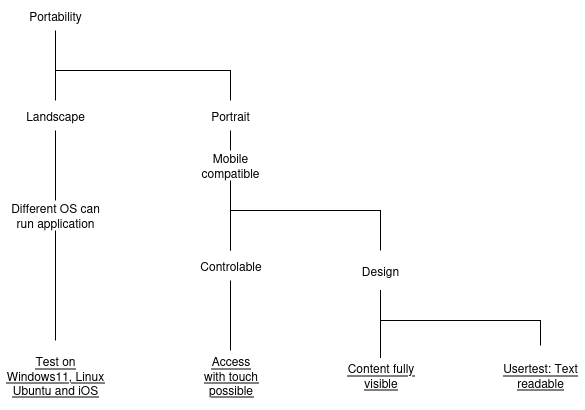

The diagram above was exported from draw.io. Its source (the exported page's mxGraphModel, read from the mxfile embedded in the PNG):
<mxGraphModel dx="943" dy="548" grid="1" gridSize="10" guides="1" tooltips="1" connect="1" arrows="1" fold="1" page="1" pageScale="1" pageWidth="850" pageHeight="1100" math="0" shadow="0">
  <root>
    <mxCell id="0" />
    <mxCell id="1" parent="0" />
    <mxCell id="h7v50KvX2BA8JuM3WbGd-1" value="Portability" style="text;html=1;align=center;verticalAlign=middle;whiteSpace=wrap;rounded=0;" vertex="1" parent="1">
      <mxGeometry x="110" y="50" width="80" height="30" as="geometry" />
    </mxCell>
    <mxCell id="h7v50KvX2BA8JuM3WbGd-2" value="" style="endArrow=none;html=1;rounded=0;entryX=0.5;entryY=1;entryDx=0;entryDy=0;exitX=0.5;exitY=0;exitDx=0;exitDy=0;" edge="1" parent="1" source="h7v50KvX2BA8JuM3WbGd-3" target="h7v50KvX2BA8JuM3WbGd-1">
      <mxGeometry width="50" height="50" relative="1" as="geometry">
        <mxPoint x="150" y="130" as="sourcePoint" />
        <mxPoint x="450" y="390" as="targetPoint" />
      </mxGeometry>
    </mxCell>
    <mxCell id="h7v50KvX2BA8JuM3WbGd-3" value="Landscape" style="text;html=1;align=center;verticalAlign=middle;whiteSpace=wrap;rounded=0;" vertex="1" parent="1">
      <mxGeometry x="115" y="150" width="70" height="30" as="geometry" />
    </mxCell>
    <mxCell id="h7v50KvX2BA8JuM3WbGd-4" value="Portrait" style="text;html=1;align=center;verticalAlign=middle;whiteSpace=wrap;rounded=0;" vertex="1" parent="1">
      <mxGeometry x="280" y="150" width="90" height="30" as="geometry" />
    </mxCell>
    <mxCell id="h7v50KvX2BA8JuM3WbGd-5" value="" style="endArrow=none;html=1;rounded=0;entryX=0.5;entryY=0;entryDx=0;entryDy=0;" edge="1" parent="1" target="h7v50KvX2BA8JuM3WbGd-4">
      <mxGeometry width="50" height="50" relative="1" as="geometry">
        <mxPoint x="150" y="120" as="sourcePoint" />
        <mxPoint x="450" y="390" as="targetPoint" />
        <Array as="points">
          <mxPoint x="325" y="120" />
        </Array>
      </mxGeometry>
    </mxCell>
    <mxCell id="h7v50KvX2BA8JuM3WbGd-6" value="Different OS can run application" style="text;html=1;align=center;verticalAlign=middle;whiteSpace=wrap;rounded=0;" vertex="1" parent="1">
      <mxGeometry x="95" y="250" width="110" height="30" as="geometry" />
    </mxCell>
    <mxCell id="h7v50KvX2BA8JuM3WbGd-8" value="Mobile compatible" style="text;html=1;align=center;verticalAlign=middle;whiteSpace=wrap;rounded=0;" vertex="1" parent="1">
      <mxGeometry x="295" y="200" width="60" height="30" as="geometry" />
    </mxCell>
    <mxCell id="h7v50KvX2BA8JuM3WbGd-9" value="Design" style="text;html=1;align=center;verticalAlign=middle;whiteSpace=wrap;rounded=0;" vertex="1" parent="1">
      <mxGeometry x="445" y="300" width="60" height="40" as="geometry" />
    </mxCell>
    <mxCell id="h7v50KvX2BA8JuM3WbGd-10" value="" style="endArrow=none;html=1;rounded=0;entryX=0.5;entryY=1;entryDx=0;entryDy=0;" edge="1" parent="1" source="h7v50KvX2BA8JuM3WbGd-6" target="h7v50KvX2BA8JuM3WbGd-3">
      <mxGeometry width="50" height="50" relative="1" as="geometry">
        <mxPoint x="400" y="440" as="sourcePoint" />
        <mxPoint x="450" y="390" as="targetPoint" />
      </mxGeometry>
    </mxCell>
    <mxCell id="h7v50KvX2BA8JuM3WbGd-17" value="" style="endArrow=none;html=1;rounded=0;entryX=0.5;entryY=1;entryDx=0;entryDy=0;exitX=0.5;exitY=0;exitDx=0;exitDy=0;" edge="1" parent="1" source="h7v50KvX2BA8JuM3WbGd-8" target="h7v50KvX2BA8JuM3WbGd-4">
      <mxGeometry width="50" height="50" relative="1" as="geometry">
        <mxPoint x="400" y="440" as="sourcePoint" />
        <mxPoint x="450" y="390" as="targetPoint" />
      </mxGeometry>
    </mxCell>
    <mxCell id="h7v50KvX2BA8JuM3WbGd-19" value="" style="endArrow=none;html=1;rounded=0;exitX=0.5;exitY=0;exitDx=0;exitDy=0;entryX=0.5;entryY=0;entryDx=0;entryDy=0;" edge="1" parent="1" source="h7v50KvX2BA8JuM3WbGd-26" target="h7v50KvX2BA8JuM3WbGd-9">
      <mxGeometry width="50" height="50" relative="1" as="geometry">
        <mxPoint x="420" y="300" as="sourcePoint" />
        <mxPoint x="470" y="230" as="targetPoint" />
        <Array as="points">
          <mxPoint x="325" y="260" />
          <mxPoint x="475" y="260" />
        </Array>
      </mxGeometry>
    </mxCell>
    <mxCell id="h7v50KvX2BA8JuM3WbGd-20" value="&lt;u&gt;Test on Windows11, Linux Ubuntu and iOS&lt;/u&gt;" style="text;html=1;align=center;verticalAlign=middle;whiteSpace=wrap;rounded=0;" vertex="1" parent="1">
      <mxGeometry x="100" y="390" width="100" height="70" as="geometry" />
    </mxCell>
    <mxCell id="h7v50KvX2BA8JuM3WbGd-23" value="" style="endArrow=none;html=1;rounded=0;exitX=0.5;exitY=0;exitDx=0;exitDy=0;entryX=0.5;entryY=1;entryDx=0;entryDy=0;" edge="1" parent="1" source="h7v50KvX2BA8JuM3WbGd-20" target="h7v50KvX2BA8JuM3WbGd-6">
      <mxGeometry width="50" height="50" relative="1" as="geometry">
        <mxPoint x="420" y="300" as="sourcePoint" />
        <mxPoint x="470" y="250" as="targetPoint" />
      </mxGeometry>
    </mxCell>
    <mxCell id="h7v50KvX2BA8JuM3WbGd-26" value="Controlable" style="text;html=1;align=center;verticalAlign=middle;whiteSpace=wrap;rounded=0;" vertex="1" parent="1">
      <mxGeometry x="282.5" y="300" width="85" height="30" as="geometry" />
    </mxCell>
    <mxCell id="h7v50KvX2BA8JuM3WbGd-27" value="" style="endArrow=none;html=1;rounded=0;exitX=0.5;exitY=0;exitDx=0;exitDy=0;entryX=0.5;entryY=1;entryDx=0;entryDy=0;" edge="1" parent="1" source="h7v50KvX2BA8JuM3WbGd-26" target="h7v50KvX2BA8JuM3WbGd-8">
      <mxGeometry width="50" height="50" relative="1" as="geometry">
        <mxPoint x="420" y="300" as="sourcePoint" />
        <mxPoint x="470" y="250" as="targetPoint" />
      </mxGeometry>
    </mxCell>
    <mxCell id="h7v50KvX2BA8JuM3WbGd-28" value="&lt;u&gt;Content fully visible&lt;/u&gt;" style="text;html=1;align=center;verticalAlign=middle;whiteSpace=wrap;rounded=0;" vertex="1" parent="1">
      <mxGeometry x="427.5" y="407.5" width="95" height="35" as="geometry" />
    </mxCell>
    <mxCell id="h7v50KvX2BA8JuM3WbGd-29" value="" style="endArrow=none;html=1;rounded=0;exitX=0.5;exitY=0;exitDx=0;exitDy=0;entryX=0.5;entryY=1;entryDx=0;entryDy=0;" edge="1" parent="1" source="h7v50KvX2BA8JuM3WbGd-28" target="h7v50KvX2BA8JuM3WbGd-9">
      <mxGeometry width="50" height="50" relative="1" as="geometry">
        <mxPoint x="420" y="300" as="sourcePoint" />
        <mxPoint x="470" y="250" as="targetPoint" />
      </mxGeometry>
    </mxCell>
    <mxCell id="h7v50KvX2BA8JuM3WbGd-30" value="&lt;u&gt;Access with touch possible&lt;/u&gt;" style="text;html=1;align=center;verticalAlign=middle;whiteSpace=wrap;rounded=0;" vertex="1" parent="1">
      <mxGeometry x="292.5" y="400" width="65" height="50" as="geometry" />
    </mxCell>
    <mxCell id="h7v50KvX2BA8JuM3WbGd-31" value="" style="endArrow=none;html=1;rounded=0;entryX=0.5;entryY=1;entryDx=0;entryDy=0;exitX=0.5;exitY=0;exitDx=0;exitDy=0;" edge="1" parent="1" source="h7v50KvX2BA8JuM3WbGd-30" target="h7v50KvX2BA8JuM3WbGd-26">
      <mxGeometry width="50" height="50" relative="1" as="geometry">
        <mxPoint x="420" y="300" as="sourcePoint" />
        <mxPoint x="470" y="250" as="targetPoint" />
      </mxGeometry>
    </mxCell>
    <mxCell id="h7v50KvX2BA8JuM3WbGd-32" value="&lt;u&gt;Usertest: Text readable&lt;/u&gt;" style="text;html=1;align=center;verticalAlign=middle;whiteSpace=wrap;rounded=0;" vertex="1" parent="1">
      <mxGeometry x="590" y="395" width="90" height="60" as="geometry" />
    </mxCell>
    <mxCell id="h7v50KvX2BA8JuM3WbGd-33" value="" style="endArrow=none;html=1;rounded=0;exitX=0.5;exitY=1;exitDx=0;exitDy=0;entryX=0.5;entryY=0;entryDx=0;entryDy=0;" edge="1" parent="1" source="h7v50KvX2BA8JuM3WbGd-9" target="h7v50KvX2BA8JuM3WbGd-32">
      <mxGeometry width="50" height="50" relative="1" as="geometry">
        <mxPoint x="420" y="300" as="sourcePoint" />
        <mxPoint x="470" y="250" as="targetPoint" />
        <Array as="points">
          <mxPoint x="475" y="370" />
          <mxPoint x="635" y="370" />
        </Array>
      </mxGeometry>
    </mxCell>
  </root>
</mxGraphModel>